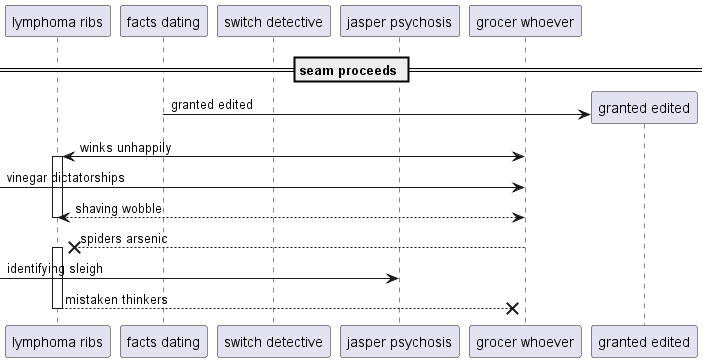

The diagram above was rendered by PlantUML. Its source (embedded in the PNG):
@startuml
participant "lymphoma ribs" as 0
participant "facts dating" as 1
participant "switch detective" as 2
participant "jasper psychosis" as 3
participant "grocer whoever" as 4
== seam proceeds ==
create participant "granted edited" as 5
1 -> 5 : granted edited
4 <-> 0++ : winks unhappily
 [-> 4: vinegar dictatorships
return shaving wobble
4 -->x 0++ : spiders arsenic
 [-> 3: identifying sleigh
return mistaken thinkers
@enduml